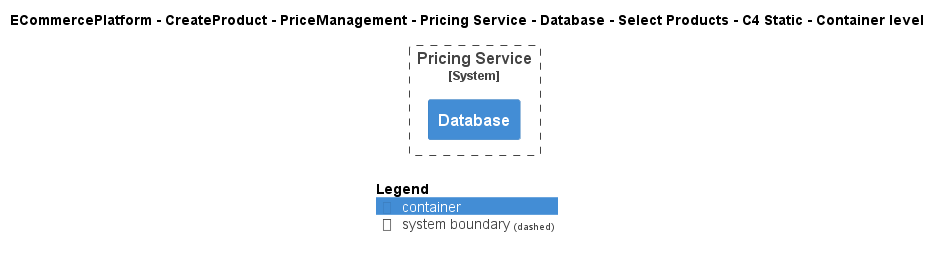

The diagram above was rendered by PlantUML. Its source (embedded in the PNG):
@startuml
!include ..\..\..\..\..\..\..\..\..\.c4s\C4_Container.puml

AddElementTag("c4interflow:lifecycle:new", $bgColor=green, $fontColor=#ffffff, $borderColor=green, $shadowing="False")
AddElementTag("c4interflow:lifecycle:changed", $bgColor=orange, $fontColor=#ffffff, $borderColor=orange, $shadowing="False")
AddElementTag("c4interflow:lifecycle:removed", $bgColor=red, $fontColor=#ffffff, $borderColor=red, $shadowing="False")

AddRelTag("c4interflow:lifecycle:new", $textColor=green, $lineColor=green)
AddRelTag("c4interflow:lifecycle:changed", $textColor=orange, $lineColor=orange)
AddRelTag("c4interflow:lifecycle:removed", $textColor=red, $lineColor=red)

SHOW_PERSON_PORTRAIT()
LAYOUT_TOP_DOWN()

skinparam linetype polyline

title ECommercePlatform - CreateProduct - PriceManagement - Pricing Service - Database - Select Products - C4 Static - Container level


System_Boundary(ECommercePlatform.CreateProduct.PriceManagement.SoftwareSystems.PricingService, "Pricing Service") {
    Container(ECommercePlatform.CreateProduct.PriceManagement.SoftwareSystems.PricingService.Containers.Database, "Database", "", "")
}



SHOW_LEGEND()
@enduml